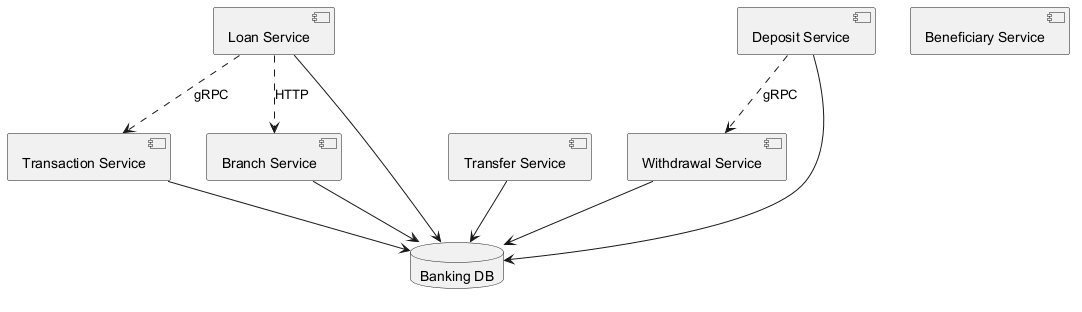

The diagram above was rendered by PlantUML. Its source (embedded in the PNG):
@startuml
skinparam backgroundColor #FFFFFF
skinparam classBackgroundColor #F3E5F5
skinparam classBorderColor #6A1B9A
component "Loan Service" as C_LoanService
component "Transaction Service" as C_TransactionService
component "Transfer Service" as C_TransferService
component "Beneficiary Service" as C_BeneficiaryService
component "Branch Service" as C_BranchService
component "Deposit Service" as C_DepositService
component "Withdrawal Service" as C_WithdrawalService
database "Banking DB" as DB_banking
C_LoanService --> DB_banking
C_TransactionService --> DB_banking
C_TransferService --> DB_banking
C_BranchService --> DB_banking
C_DepositService --> DB_banking
C_WithdrawalService --> DB_banking
C_DepositService ..> C_WithdrawalService : gRPC
C_LoanService ..> C_TransactionService : gRPC
C_LoanService ..> C_BranchService : HTTP
@enduml